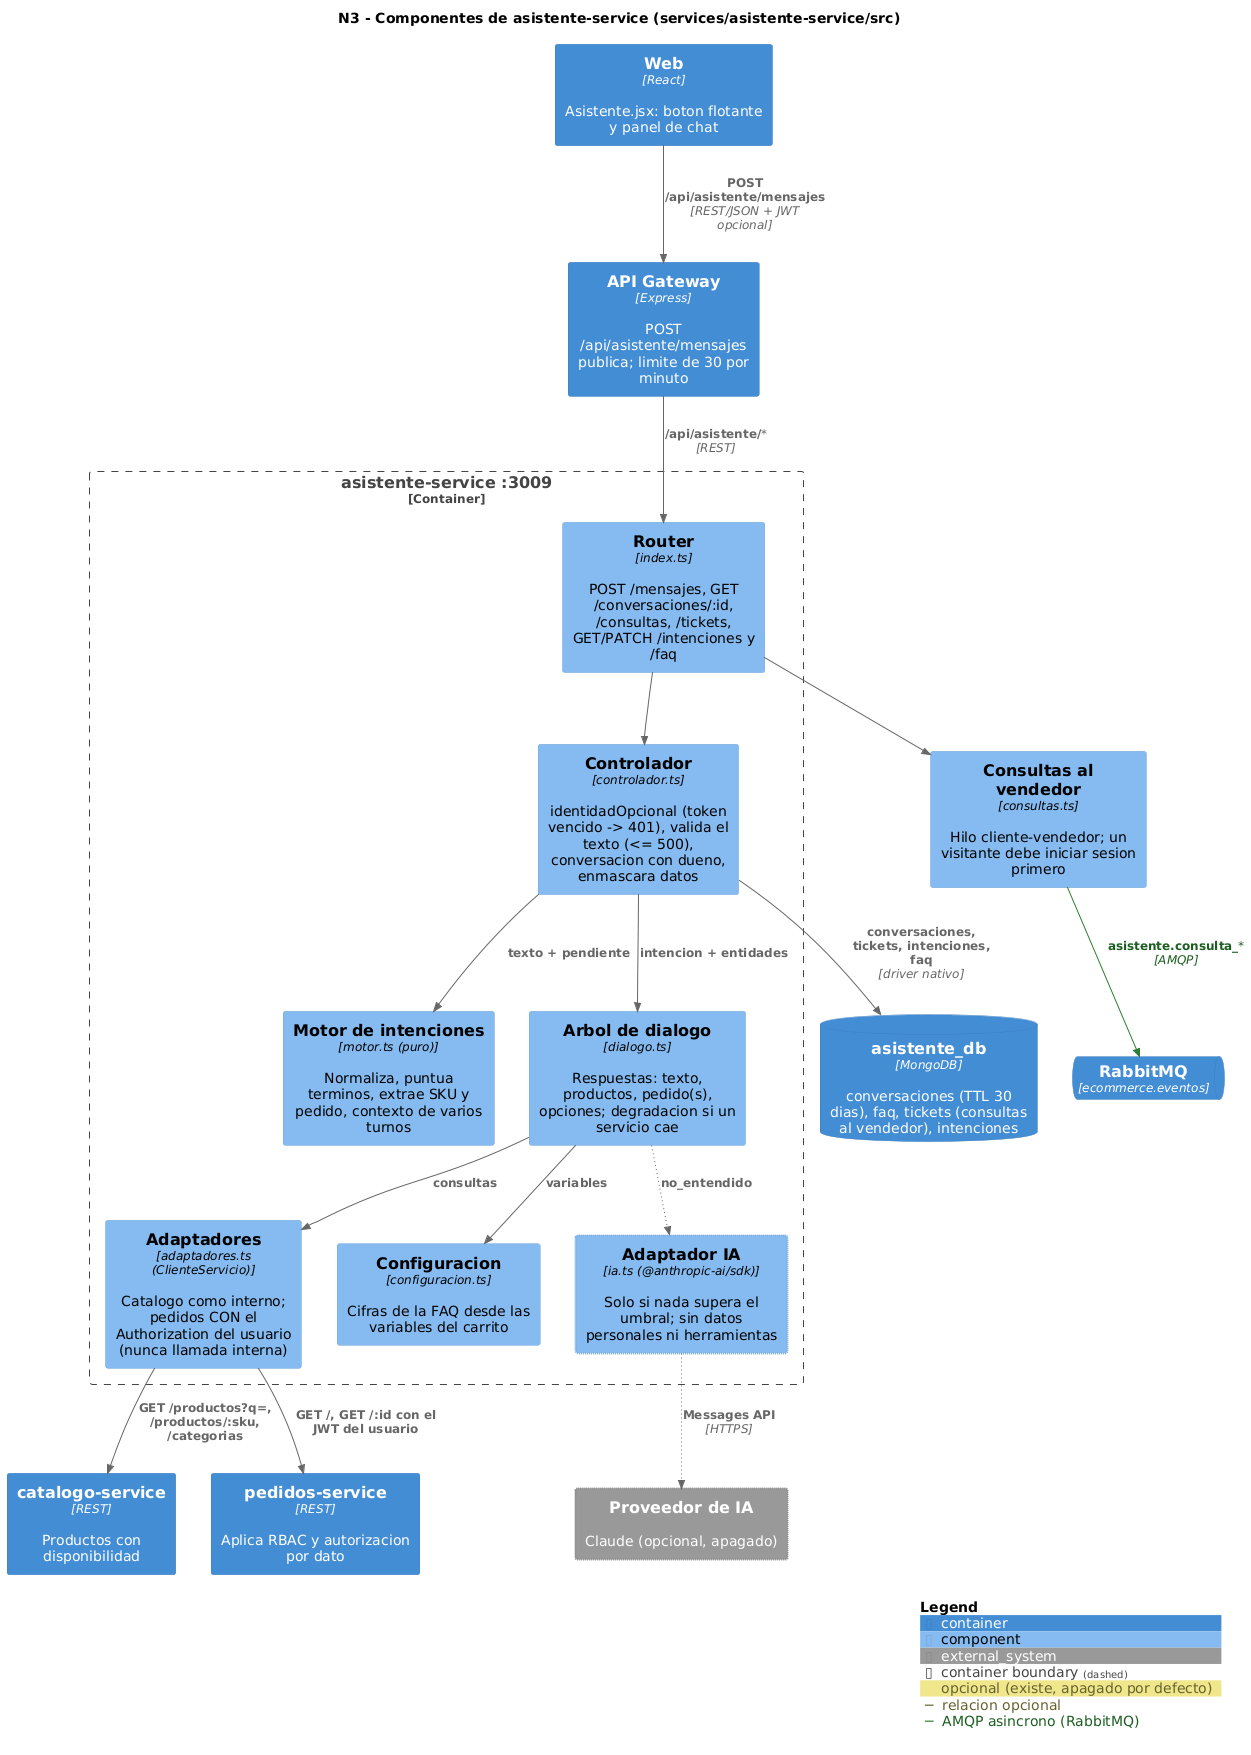

The diagram above was rendered by PlantUML. Its source (embedded in the PNG):
@startuml 03-componentes-asistente
!include lib/C4_Component.puml
!include estilo.puml
title N3 - Componentes de asistente-service (services/asistente-service/src)

Container(web, "Web", "React", "Asistente.jsx: boton flotante y panel de chat")
Container(gateway, "API Gateway", "Express", "POST /api/asistente/mensajes publica; limite de 30 por minuto")
ContainerDb(mongo, "asistente_db", "MongoDB", "conversaciones (TTL 30 dias), faq, tickets (consultas al vendedor), intenciones")
ContainerQueue(rabbit, "RabbitMQ", "ecommerce.eventos")
Container(catalogo, "catalogo-service", "REST", "Productos con disponibilidad")
Container(pedidos, "pedidos-service", "REST", "Aplica RBAC y autorizacion por dato")
System_Ext(ia, "Proveedor de IA", "Claude (opcional, apagado)", $tags="opcional")

Container_Boundary(asis, "asistente-service :3009") {
  Component(router, "Router", "index.ts", "POST /mensajes, GET /conversaciones/:id, /consultas, /tickets, GET/PATCH /intenciones y /faq")
  Component(ctrl, "Controlador", "controlador.ts", "identidadOpcional (token vencido -> 401), valida el texto (<= 500), conversacion con dueno, enmascara datos")
  Component(motor, "Motor de intenciones", "motor.ts (puro)", "Normaliza, puntua terminos, extrae SKU y pedido, contexto de varios turnos")
  Component(dialogo, "Arbol de dialogo", "dialogo.ts", "Respuestas: texto, productos, pedido(s), opciones; degradacion si un servicio cae")
  Component(adapt, "Adaptadores", "adaptadores.ts (ClienteServicio)", "Catalogo como interno; pedidos CON el Authorization del usuario (nunca llamada interna)")
  Component(conf, "Configuracion", "configuracion.ts", "Cifras de la FAQ desde las variables del carrito")
  Component(iaad, "Adaptador IA", "ia.ts (@anthropic-ai/sdk)", "Solo si nada supera el umbral; sin datos personales ni herramientas", $tags="opcional")
}

Rel(web, gateway, "POST /api/asistente/mensajes", "REST/JSON + JWT opcional")
Rel(gateway, router, "/api/asistente/*", "REST")
Rel(router, ctrl, "")
Rel(ctrl, motor, "texto + pendiente")
Rel(ctrl, dialogo, "intencion + entidades")
Rel(dialogo, conf, "variables")
Rel(dialogo, adapt, "consultas")
Rel(dialogo, iaad, "no_entendido", $tags="opcional")
Rel(ctrl, mongo, "conversaciones, tickets, intenciones, faq", "driver nativo")
Rel(adapt, catalogo, "GET /productos?q=, /productos/:sku, /categorias")
Rel(adapt, pedidos, "GET /, GET /:id con el JWT del usuario")
Component(consultas, "Consultas al vendedor", "consultas.ts", "Hilo cliente-vendedor; un visitante debe iniciar sesion primero")
Rel(router, consultas, "")
Rel(consultas, rabbit, "asistente.consulta_*", "AMQP", $tags="asincrono")
Rel(iaad, ia, "Messages API", "HTTPS", $tags="opcional")
SHOW_LEGEND()
@enduml